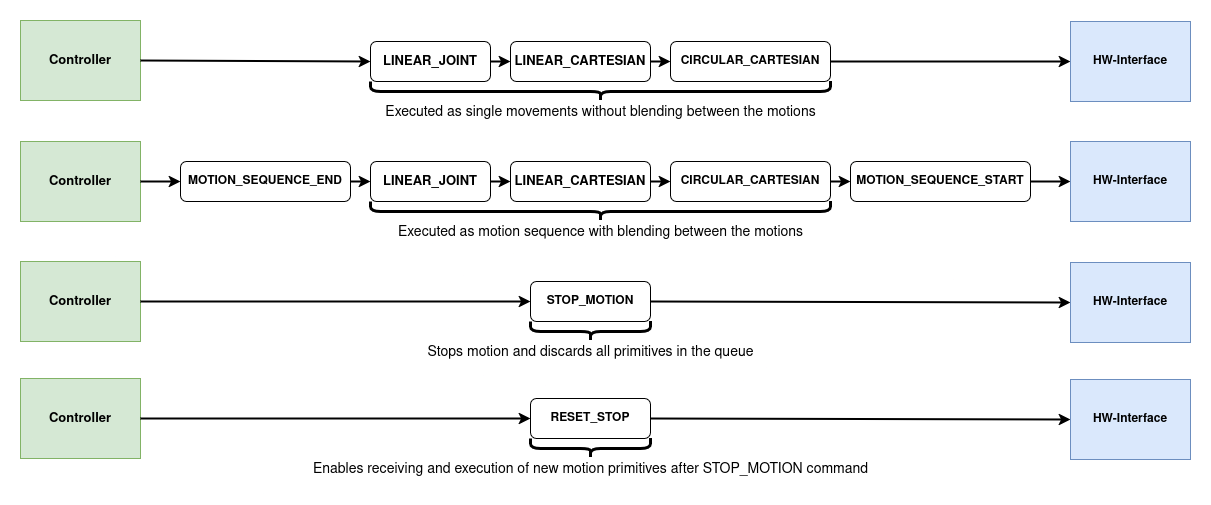

The diagram above was exported from draw.io. Its source (the exported page's mxGraphModel, read from the mxfile embedded in the PNG):
<mxGraphModel dx="1410" dy="803" grid="1" gridSize="10" guides="1" tooltips="1" connect="1" arrows="1" fold="1" page="1" pageScale="1" pageWidth="850" pageHeight="1100" math="0" shadow="0" adaptiveColors="none">
  <root>
    <mxCell id="0" />
    <mxCell id="1" parent="0" />
    <mxCell id="Dw8wvr8c8tNKocSnHz1W-1" value="&lt;font style=&quot;font-size: 13px;&quot;&gt;&lt;b&gt;LINEAR_JOINT&lt;/b&gt;&lt;/font&gt;" style="rounded=1;whiteSpace=wrap;html=1;" parent="1" vertex="1">
      <mxGeometry x="390" y="320" width="120" height="40" as="geometry" />
    </mxCell>
    <mxCell id="Dw8wvr8c8tNKocSnHz1W-2" value="&lt;font style=&quot;font-size: 13px;&quot;&gt;&lt;b&gt;LINEAR_CARTESIAN&lt;/b&gt;&lt;/font&gt;" style="rounded=1;whiteSpace=wrap;html=1;" parent="1" vertex="1">
      <mxGeometry x="530" y="320" width="140" height="40" as="geometry" />
    </mxCell>
    <mxCell id="Dw8wvr8c8tNKocSnHz1W-3" value="&lt;b&gt;CIRCULAR_CARTESIAN&lt;/b&gt;" style="rounded=1;whiteSpace=wrap;html=1;" parent="1" vertex="1">
      <mxGeometry x="690" y="320" width="160" height="40" as="geometry" />
    </mxCell>
    <mxCell id="Dw8wvr8c8tNKocSnHz1W-5" value="&lt;b&gt;MOTION_SEQUENCE_END&lt;/b&gt;" style="rounded=1;whiteSpace=wrap;html=1;" parent="1" vertex="1">
      <mxGeometry x="200" y="440" width="170" height="40" as="geometry" />
    </mxCell>
    <mxCell id="Dw8wvr8c8tNKocSnHz1W-6" value="&lt;font style=&quot;font-size: 13px;&quot;&gt;&lt;b&gt;LINEAR_JOINT&lt;/b&gt;&lt;/font&gt;" style="rounded=1;whiteSpace=wrap;html=1;" parent="1" vertex="1">
      <mxGeometry x="390" y="440" width="120" height="40" as="geometry" />
    </mxCell>
    <mxCell id="Dw8wvr8c8tNKocSnHz1W-7" value="&lt;font style=&quot;font-size: 13px;&quot;&gt;&lt;b&gt;LINEAR_CARTESIAN&lt;/b&gt;&lt;/font&gt;" style="rounded=1;whiteSpace=wrap;html=1;" parent="1" vertex="1">
      <mxGeometry x="530" y="440" width="140" height="40" as="geometry" />
    </mxCell>
    <mxCell id="Dw8wvr8c8tNKocSnHz1W-8" value="&lt;b&gt;CIRCULAR_CARTESIAN&lt;/b&gt;" style="rounded=1;whiteSpace=wrap;html=1;" parent="1" vertex="1">
      <mxGeometry x="690" y="440" width="160" height="40" as="geometry" />
    </mxCell>
    <mxCell id="Dw8wvr8c8tNKocSnHz1W-9" value="&lt;b&gt;STOP_MOTION&lt;/b&gt;" style="rounded=1;whiteSpace=wrap;html=1;" parent="1" vertex="1">
      <mxGeometry x="550" y="560" width="120" height="40" as="geometry" />
    </mxCell>
    <mxCell id="Dw8wvr8c8tNKocSnHz1W-10" value="" style="shape=curlyBracket;whiteSpace=wrap;html=1;rounded=1;flipH=1;labelPosition=right;verticalLabelPosition=middle;align=left;verticalAlign=middle;rotation=90;strokeWidth=3;" parent="1" vertex="1">
      <mxGeometry x="610" y="140" width="20" height="460" as="geometry" />
    </mxCell>
    <mxCell id="Dw8wvr8c8tNKocSnHz1W-11" value="&lt;font style=&quot;font-size: 14px;&quot;&gt;Executed as single movements without blending between the motions&lt;/font&gt;" style="text;html=1;align=center;verticalAlign=middle;resizable=0;points=[];autosize=1;strokeColor=none;fillColor=none;" parent="1" vertex="1">
      <mxGeometry x="395" y="376" width="450" height="30" as="geometry" />
    </mxCell>
    <mxCell id="Dw8wvr8c8tNKocSnHz1W-12" value="" style="shape=curlyBracket;whiteSpace=wrap;html=1;rounded=1;flipH=1;labelPosition=right;verticalLabelPosition=middle;align=left;verticalAlign=middle;rotation=90;strokeWidth=3;" parent="1" vertex="1">
      <mxGeometry x="610" y="260" width="20" height="460" as="geometry" />
    </mxCell>
    <mxCell id="Dw8wvr8c8tNKocSnHz1W-13" value="&lt;font style=&quot;font-size: 14px;&quot;&gt;Executed as motion sequence with blending between the motions&lt;/font&gt;" style="text;html=1;align=center;verticalAlign=middle;resizable=0;points=[];autosize=1;strokeColor=none;fillColor=none;" parent="1" vertex="1">
      <mxGeometry x="405" y="496" width="430" height="30" as="geometry" />
    </mxCell>
    <mxCell id="Dw8wvr8c8tNKocSnHz1W-14" value="" style="shape=curlyBracket;whiteSpace=wrap;html=1;rounded=1;flipH=1;labelPosition=right;verticalLabelPosition=middle;align=left;verticalAlign=middle;rotation=90;strokeWidth=3;" parent="1" vertex="1">
      <mxGeometry x="600" y="550" width="20" height="120" as="geometry" />
    </mxCell>
    <mxCell id="Dw8wvr8c8tNKocSnHz1W-15" value="&lt;font style=&quot;font-size: 14px;&quot;&gt;Stops motion and discards all primitives in the queue&lt;/font&gt;" style="text;html=1;align=center;verticalAlign=middle;resizable=0;points=[];autosize=1;strokeColor=none;fillColor=none;" parent="1" vertex="1">
      <mxGeometry x="435" y="616" width="350" height="30" as="geometry" />
    </mxCell>
    <mxCell id="Dw8wvr8c8tNKocSnHz1W-16" value="&lt;font style=&quot;font-size: 13px;&quot;&gt;&lt;b&gt;Controller&lt;/b&gt;&lt;/font&gt;" style="rounded=0;whiteSpace=wrap;html=1;fillColor=#d5e8d4;strokeColor=#82b366;" parent="1" vertex="1">
      <mxGeometry x="40" y="299" width="120" height="80" as="geometry" />
    </mxCell>
    <mxCell id="Dw8wvr8c8tNKocSnHz1W-17" value="&lt;font style=&quot;font-size: 13px;&quot;&gt;&lt;b&gt;Controller&lt;/b&gt;&lt;/font&gt;" style="rounded=0;whiteSpace=wrap;html=1;fillColor=#d5e8d4;strokeColor=#82b366;" parent="1" vertex="1">
      <mxGeometry x="40" y="420" width="120" height="80" as="geometry" />
    </mxCell>
    <mxCell id="Dw8wvr8c8tNKocSnHz1W-18" value="&lt;font style=&quot;font-size: 13px;&quot;&gt;&lt;b&gt;Controller&lt;/b&gt;&lt;/font&gt;" style="rounded=0;whiteSpace=wrap;html=1;fillColor=#d5e8d4;strokeColor=#82b366;" parent="1" vertex="1">
      <mxGeometry x="40" y="540" width="120" height="80" as="geometry" />
    </mxCell>
    <mxCell id="Dw8wvr8c8tNKocSnHz1W-19" value="&lt;b&gt;HW-Interface&lt;/b&gt;" style="rounded=0;whiteSpace=wrap;html=1;fillColor=#dae8fc;strokeColor=#6c8ebf;" parent="1" vertex="1">
      <mxGeometry x="1090" y="300" width="120" height="80" as="geometry" />
    </mxCell>
    <mxCell id="Dw8wvr8c8tNKocSnHz1W-20" value="&lt;b&gt;HW-Interface&lt;/b&gt;" style="rounded=0;whiteSpace=wrap;html=1;fillColor=#dae8fc;strokeColor=#6c8ebf;" parent="1" vertex="1">
      <mxGeometry x="1090" y="420" width="120" height="80" as="geometry" />
    </mxCell>
    <mxCell id="Dw8wvr8c8tNKocSnHz1W-21" value="&lt;b&gt;HW-Interface&lt;/b&gt;" style="rounded=0;whiteSpace=wrap;html=1;fillColor=#dae8fc;strokeColor=#6c8ebf;" parent="1" vertex="1">
      <mxGeometry x="1090" y="541" width="120" height="80" as="geometry" />
    </mxCell>
    <mxCell id="Dw8wvr8c8tNKocSnHz1W-22" value="" style="endArrow=classic;html=1;rounded=0;strokeWidth=2;exitX=1;exitY=0.5;exitDx=0;exitDy=0;entryX=0;entryY=0.5;entryDx=0;entryDy=0;" parent="1" source="Dw8wvr8c8tNKocSnHz1W-16" target="Dw8wvr8c8tNKocSnHz1W-1" edge="1">
      <mxGeometry width="50" height="50" relative="1" as="geometry">
        <mxPoint x="265" y="320" as="sourcePoint" />
        <mxPoint x="315" y="270" as="targetPoint" />
      </mxGeometry>
    </mxCell>
    <mxCell id="Dw8wvr8c8tNKocSnHz1W-23" value="" style="endArrow=classic;html=1;rounded=0;strokeWidth=2;exitX=1;exitY=0.5;exitDx=0;exitDy=0;entryX=0;entryY=0.5;entryDx=0;entryDy=0;" parent="1" source="Dw8wvr8c8tNKocSnHz1W-1" target="Dw8wvr8c8tNKocSnHz1W-2" edge="1">
      <mxGeometry width="50" height="50" relative="1" as="geometry">
        <mxPoint x="160" y="349" as="sourcePoint" />
        <mxPoint x="400" y="350" as="targetPoint" />
      </mxGeometry>
    </mxCell>
    <mxCell id="Dw8wvr8c8tNKocSnHz1W-24" value="" style="endArrow=classic;html=1;rounded=0;strokeWidth=2;exitX=1;exitY=0.5;exitDx=0;exitDy=0;entryX=0;entryY=0.5;entryDx=0;entryDy=0;" parent="1" source="Dw8wvr8c8tNKocSnHz1W-2" target="Dw8wvr8c8tNKocSnHz1W-3" edge="1">
      <mxGeometry width="50" height="50" relative="1" as="geometry">
        <mxPoint x="520" y="350" as="sourcePoint" />
        <mxPoint x="540" y="350" as="targetPoint" />
      </mxGeometry>
    </mxCell>
    <mxCell id="Dw8wvr8c8tNKocSnHz1W-25" value="" style="endArrow=classic;html=1;rounded=0;strokeWidth=2;exitX=1;exitY=0.5;exitDx=0;exitDy=0;entryX=0;entryY=0.5;entryDx=0;entryDy=0;" parent="1" source="Dw8wvr8c8tNKocSnHz1W-3" target="Dw8wvr8c8tNKocSnHz1W-19" edge="1">
      <mxGeometry width="50" height="50" relative="1" as="geometry">
        <mxPoint x="540" y="360" as="sourcePoint" />
        <mxPoint x="560" y="360" as="targetPoint" />
      </mxGeometry>
    </mxCell>
    <mxCell id="Dw8wvr8c8tNKocSnHz1W-27" value="" style="endArrow=classic;html=1;rounded=0;strokeWidth=2;exitX=1;exitY=0.5;exitDx=0;exitDy=0;entryX=0;entryY=0.5;entryDx=0;entryDy=0;" parent="1" source="Dw8wvr8c8tNKocSnHz1W-17" edge="1">
      <mxGeometry width="50" height="50" relative="1" as="geometry">
        <mxPoint x="170" y="349" as="sourcePoint" />
        <mxPoint x="200" y="460.0000000000002" as="targetPoint" />
      </mxGeometry>
    </mxCell>
    <mxCell id="Dw8wvr8c8tNKocSnHz1W-28" value="" style="endArrow=classic;html=1;rounded=0;strokeWidth=2;exitX=1;exitY=0.5;exitDx=0;exitDy=0;entryX=0;entryY=0.5;entryDx=0;entryDy=0;" parent="1" target="Dw8wvr8c8tNKocSnHz1W-6" edge="1">
      <mxGeometry width="50" height="50" relative="1" as="geometry">
        <mxPoint x="370" y="460.0000000000002" as="sourcePoint" />
        <mxPoint x="410" y="360" as="targetPoint" />
      </mxGeometry>
    </mxCell>
    <mxCell id="Dw8wvr8c8tNKocSnHz1W-29" value="" style="endArrow=classic;html=1;rounded=0;strokeWidth=2;exitX=1;exitY=0.5;exitDx=0;exitDy=0;entryX=0;entryY=0.5;entryDx=0;entryDy=0;" parent="1" source="Dw8wvr8c8tNKocSnHz1W-6" target="Dw8wvr8c8tNKocSnHz1W-7" edge="1">
      <mxGeometry width="50" height="50" relative="1" as="geometry">
        <mxPoint x="180" y="369" as="sourcePoint" />
        <mxPoint x="420" y="370" as="targetPoint" />
      </mxGeometry>
    </mxCell>
    <mxCell id="Dw8wvr8c8tNKocSnHz1W-30" value="&lt;b&gt;MOTION_SEQUENCE_START&lt;/b&gt;" style="rounded=1;whiteSpace=wrap;html=1;" parent="1" vertex="1">
      <mxGeometry x="870" y="440" width="180" height="40" as="geometry" />
    </mxCell>
    <mxCell id="Dw8wvr8c8tNKocSnHz1W-31" value="" style="endArrow=classic;html=1;rounded=0;strokeWidth=2;exitX=1;exitY=0.5;exitDx=0;exitDy=0;entryX=0;entryY=0.5;entryDx=0;entryDy=0;" parent="1" source="Dw8wvr8c8tNKocSnHz1W-7" target="Dw8wvr8c8tNKocSnHz1W-8" edge="1">
      <mxGeometry width="50" height="50" relative="1" as="geometry">
        <mxPoint x="860" y="350" as="sourcePoint" />
        <mxPoint x="1100" y="350" as="targetPoint" />
      </mxGeometry>
    </mxCell>
    <mxCell id="Dw8wvr8c8tNKocSnHz1W-32" value="" style="endArrow=classic;html=1;rounded=0;strokeWidth=2;exitX=1;exitY=0.5;exitDx=0;exitDy=0;entryX=0;entryY=0.5;entryDx=0;entryDy=0;" parent="1" source="Dw8wvr8c8tNKocSnHz1W-8" target="Dw8wvr8c8tNKocSnHz1W-30" edge="1">
      <mxGeometry width="50" height="50" relative="1" as="geometry">
        <mxPoint x="870" y="360" as="sourcePoint" />
        <mxPoint x="1110" y="360" as="targetPoint" />
      </mxGeometry>
    </mxCell>
    <mxCell id="Dw8wvr8c8tNKocSnHz1W-33" value="" style="endArrow=classic;html=1;rounded=0;strokeWidth=2;exitX=1;exitY=0.5;exitDx=0;exitDy=0;entryX=0;entryY=0.5;entryDx=0;entryDy=0;" parent="1" source="Dw8wvr8c8tNKocSnHz1W-30" target="Dw8wvr8c8tNKocSnHz1W-20" edge="1">
      <mxGeometry width="50" height="50" relative="1" as="geometry">
        <mxPoint x="880" y="370" as="sourcePoint" />
        <mxPoint x="1120" y="370" as="targetPoint" />
      </mxGeometry>
    </mxCell>
    <mxCell id="Dw8wvr8c8tNKocSnHz1W-34" value="" style="endArrow=classic;html=1;rounded=0;strokeWidth=2;exitX=1;exitY=0.5;exitDx=0;exitDy=0;entryX=0;entryY=0.5;entryDx=0;entryDy=0;" parent="1" source="Dw8wvr8c8tNKocSnHz1W-18" target="Dw8wvr8c8tNKocSnHz1W-9" edge="1">
      <mxGeometry width="50" height="50" relative="1" as="geometry">
        <mxPoint x="890" y="380" as="sourcePoint" />
        <mxPoint x="1130" y="380" as="targetPoint" />
      </mxGeometry>
    </mxCell>
    <mxCell id="Dw8wvr8c8tNKocSnHz1W-35" value="" style="endArrow=classic;html=1;rounded=0;strokeWidth=2;exitX=1;exitY=0.5;exitDx=0;exitDy=0;entryX=0;entryY=0.5;entryDx=0;entryDy=0;" parent="1" source="Dw8wvr8c8tNKocSnHz1W-9" target="Dw8wvr8c8tNKocSnHz1W-21" edge="1">
      <mxGeometry width="50" height="50" relative="1" as="geometry">
        <mxPoint x="770" y="570" as="sourcePoint" />
        <mxPoint x="1010" y="570" as="targetPoint" />
      </mxGeometry>
    </mxCell>
    <mxCell id="NNF_YcDbSzzvvx7HoFz2-1" value="&lt;b&gt;RESET_STOP&lt;/b&gt;" style="rounded=1;whiteSpace=wrap;html=1;" vertex="1" parent="1">
      <mxGeometry x="550" y="677" width="120" height="40" as="geometry" />
    </mxCell>
    <mxCell id="NNF_YcDbSzzvvx7HoFz2-2" value="" style="shape=curlyBracket;whiteSpace=wrap;html=1;rounded=1;flipH=1;labelPosition=right;verticalLabelPosition=middle;align=left;verticalAlign=middle;rotation=90;strokeWidth=3;" vertex="1" parent="1">
      <mxGeometry x="600" y="667" width="20" height="120" as="geometry" />
    </mxCell>
    <mxCell id="NNF_YcDbSzzvvx7HoFz2-3" value="&lt;font style=&quot;font-size: 14px;&quot;&gt;Enables receiving and execution of new motion primitives after STOP_MOTION command&lt;/font&gt;" style="text;html=1;align=center;verticalAlign=middle;resizable=0;points=[];autosize=1;strokeColor=none;fillColor=none;" vertex="1" parent="1">
      <mxGeometry x="320" y="733" width="580" height="30" as="geometry" />
    </mxCell>
    <mxCell id="NNF_YcDbSzzvvx7HoFz2-4" value="&lt;font style=&quot;font-size: 13px;&quot;&gt;&lt;b&gt;Controller&lt;/b&gt;&lt;/font&gt;" style="rounded=0;whiteSpace=wrap;html=1;fillColor=#d5e8d4;strokeColor=#82b366;" vertex="1" parent="1">
      <mxGeometry x="40" y="657" width="120" height="80" as="geometry" />
    </mxCell>
    <mxCell id="NNF_YcDbSzzvvx7HoFz2-5" value="&lt;b&gt;HW-Interface&lt;/b&gt;" style="rounded=0;whiteSpace=wrap;html=1;fillColor=#dae8fc;strokeColor=#6c8ebf;" vertex="1" parent="1">
      <mxGeometry x="1090" y="658" width="120" height="80" as="geometry" />
    </mxCell>
    <mxCell id="NNF_YcDbSzzvvx7HoFz2-6" value="" style="endArrow=classic;html=1;rounded=0;strokeWidth=2;exitX=1;exitY=0.5;exitDx=0;exitDy=0;entryX=0;entryY=0.5;entryDx=0;entryDy=0;" edge="1" parent="1" source="NNF_YcDbSzzvvx7HoFz2-4" target="NNF_YcDbSzzvvx7HoFz2-1">
      <mxGeometry width="50" height="50" relative="1" as="geometry">
        <mxPoint x="890" y="497" as="sourcePoint" />
        <mxPoint x="1130" y="497" as="targetPoint" />
      </mxGeometry>
    </mxCell>
    <mxCell id="NNF_YcDbSzzvvx7HoFz2-7" value="" style="endArrow=classic;html=1;rounded=0;strokeWidth=2;exitX=1;exitY=0.5;exitDx=0;exitDy=0;entryX=0;entryY=0.5;entryDx=0;entryDy=0;" edge="1" parent="1" source="NNF_YcDbSzzvvx7HoFz2-1" target="NNF_YcDbSzzvvx7HoFz2-5">
      <mxGeometry width="50" height="50" relative="1" as="geometry">
        <mxPoint x="770" y="687" as="sourcePoint" />
        <mxPoint x="1010" y="687" as="targetPoint" />
      </mxGeometry>
    </mxCell>
  </root>
</mxGraphModel>